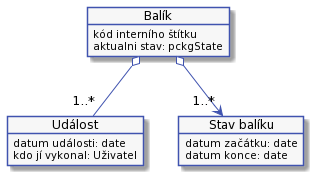

The diagram above was rendered by PlantUML. Its source (embedded in the PNG):
@startuml
'výchozí barva pozadí prvků
'například pozadí aktivity, kerou dělá dispečer
!$col1 = "#F7F7F7"

'barva pozadí aktivit, které děla systém
'například aktivita, že se zobrazí stránka S-203
!$col2 = "#CDDDFF"

'barva okraje prvků a šipek
!$col4 = "#4053AF"

skinparam activity {
    BorderColor $col4
    ArrowColor $col4
    FontName Roboto
    BackgroundColor $col1
    StartColor $col4
    EndColor $col4
}

skinparam activityDiamond {
    BorderColor $col4
    ArrowColor $col4
    FontName Roboto
    BackgroundColor $col1
}

skinparam actor {
    BorderColor $col4
    ArrowColor $col4
    FontName Roboto
    BackgroundColor $col1
}

skinparam useCase {
    BorderColor $col4
    ArrowColor $col4
    FontName Roboto
    BackgroundColor $col1
}

skinparam state {
    BorderColor $col4
    ArrowColor $col4
    FontName Roboto
    BackgroundColor $col1
}

skinparam sequence {
    ParticipantBorderColor $col4
    ParticipantBackgroundColor $col1
}

skinparam note {
    BorderColor $col4
    BackgroundColor $col1
}

skinparam object {
    BorderColor $col4
    BackgroundColor $col1
}

skinparam class {
    BorderColor $col4
    BackgroundColor $col1
}

hide empty description

object "Balík" as pckg
object pckg {
    kód interního štítku
    aktualni stav: pckgState
}

object "Událost" as event
object event {
    datum události: date
    kdo jí vykonal: Uživatel
}

object "Stav balíku" as pckgState
object pckgState {
    datum začátku: date
    datum konce: date
}

pckg o--> "1..*" pckgState

pckg o--  "1..*" event
@enduml